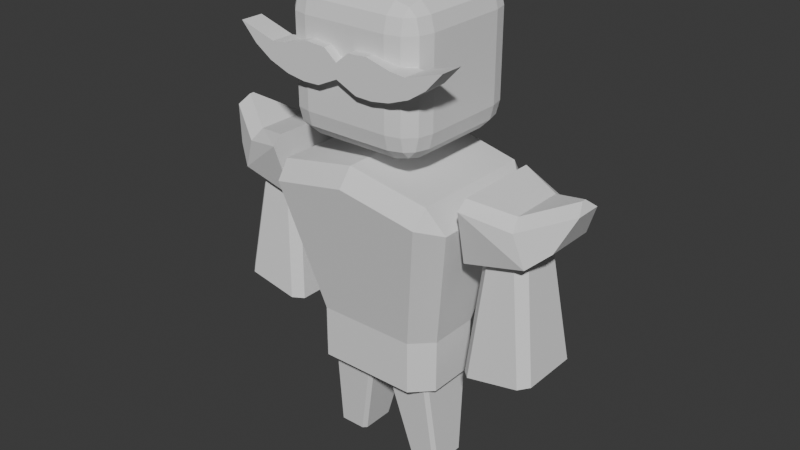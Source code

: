 # Source: Model.blend  (saved by Blender 4.0.36; exported with 4.5.12 LTS)
import bpy
from mathutils import Matrix  # noqa: F401  (used for matrix-valued properties, if any)

bpy.ops.wm.read_factory_settings(use_empty=True)
scene = bpy.context.scene
scene.name = 'Scene'

# ---- collections
col_collection = bpy.data.collections.new('Collection'); scene.collection.children.link(col_collection)

# ---- world
world_world = bpy.data.worlds.new('World'); scene.world = world_world
world_world.use_nodes = True; world_world.node_tree.nodes.clear()
_N = world_world.node_tree.nodes; _L = world_world.node_tree.links
n0 = _N.new('ShaderNodeOutputWorld'); n0.name = 'World Output'; n0.location = (300, 300)
n1 = _N.new('ShaderNodeBackground'); n1.name = 'Background'; n1.location = (10, 300)
n1.inputs[0].default_value = (0.05088, 0.05088, 0.05088, 1.0)
_L.new(n1.outputs[0], n0.inputs[0])
n0.is_active_output = True
world_world.color = (0.05088, 0.05088, 0.05088)
world_world.use_sun_shadow = False
world_world.sun_shadow_jitter_overblur = 0.0

# ---- meshes
me_002 = bpy.data.meshes.new('Куб.002')
me_002.from_pydata([(-1.464e-16, 0.3528, -0.1096), (-1.605e-16, 0.3528, 0.1109), (-9.253e-17, 0.2289, -0.1096), (-1.066e-16, 0.2289, 0.1109), (0.1647, 1.036, 0.09471), (0.1647, 1.036, -0.1026), (0.1647, 0.8385, 0.09471), (0.1647, 0.8385, -0.1026), (0.09891, 1.036, 0.1605), (0.09891, 0.7727, 0.09471), (0.09891, 0.8385, 0.1605), (0.09891, 0.7727, -0.1026), (0.09891, 1.102, 0.09471), (0.09891, 1.036, -0.1684), (0.09891, 1.102, -0.1026), (0.09891, 0.8385, -0.1684), (0.1483, 0.8064, 0.1268), (0.131, 0.8064, 0.1441), (0.131, 0.7891, 0.1268), (0.1483, 1.068, 0.1268), (0.131, 1.085, 0.1268), (0.131, 1.068, 0.1441), (0.131, 0.8064, -0.152), (0.1483, 0.8064, -0.1347), (0.131, 0.7891, -0.1347), (0.131, 1.068, -0.152), (0.131, 1.085, -0.1347), (0.1483, 1.068, -0.1347), (0.09891, 0.781, -0.1359), (0.09891, 0.8052, -0.1601), (0.1564, 1.069, 0.09471), (0.1322, 1.093, 0.09471), (0.1564, 1.069, -0.1026), (0.1322, 1.093, -0.1026), (0.09891, 1.069, -0.1601), (0.09891, 1.093, -0.1359), (0.1564, 0.8052, -0.1026), (0.1322, 0.781, -0.1026), (0.09891, 0.8052, 0.1522), (0.09891, 0.781, 0.128), (0.09891, 1.093, 0.128), (0.09891, 1.069, 0.1522), (0.1564, 0.8052, 0.09471), (0.1322, 0.781, 0.09471), (0.1564, 1.036, -0.1359), (0.1322, 1.036, -0.1601), (0.1322, 0.8385, -0.1601), (0.1564, 0.8385, -0.1359), (0.1322, 1.036, 0.1522), (0.1564, 1.036, 0.128), (0.1564, 0.8385, 0.128), (0.1322, 0.8385, 0.1522), (1.344e-09, 0.8385, -0.1684), (1.344e-09, 1.102, 0.09471), (1.344e-09, 1.036, -0.1684), (1.344e-09, 1.102, -0.1026), (1.344e-09, 0.8385, 0.1605), (1.344e-09, 0.7727, 0.09471), (1.344e-09, 1.036, 0.1605), (1.344e-09, 0.7727, -0.1026), (1.344e-09, 0.781, -0.1359), (1.344e-09, 0.8052, -0.1601), (1.344e-09, 1.093, -0.1359), (1.344e-09, 1.069, -0.1601), (1.344e-09, 0.781, 0.128), (1.344e-09, 0.8052, 0.1522), (1.344e-09, 1.093, 0.128), (1.344e-09, 1.069, 0.1522), (0.2367, 0.5784, 0.08334), (0.2367, 0.5784, -0.09124), (0.3775, 0.6124, 0.08334), (0.3775, 0.6124, -0.09124), (0.04807, 0.9113, 0.1824), (0.02968, 0.9909, 0.1824), (0.04807, 0.9113, 0.1291), (0.02968, 0.9909, 0.1291), (3.228e-09, 0.9334, 0.1291), (3.228e-09, 0.9665, 0.1291), (3.228e-09, 0.9334, 0.1824), (3.228e-09, 0.9665, 0.1824), (0.2152, 0.9609, 0.1824), (0.2522, 1.001, 0.1824), (0.2152, 0.9609, 0.1291), (0.2522, 1.001, 0.1291), (0.4208, 0.6509, -0.0632), (0.4208, 0.6509, 0.0553), (0.07477, 0.9939, 0.1824), (0.07477, 0.9939, 0.1291), (0.08659, 0.9102, 0.1291), (0.08659, 0.9102, 0.1824), (0.1322, 0.9787, 0.1824), (0.1288, 0.9169, 0.1824), (0.1322, 0.9787, 0.1291), (0.1288, 0.9169, 0.1291), (0.1674, 0.9752, 0.1824), (0.1752, 0.9342, 0.1824), (0.1674, 0.9752, 0.1291), (0.1752, 0.9342, 0.1291), (0.3587, 0.6078, -0.003949), (0.2555, 0.583, -0.003949), (0.4208, 0.6509, -0.003949), (0.3436, 0.7076, -0.003949), (0.3775, 0.6124, -0.003949), (0.2479, 0.7299, -0.003949), (0.2367, 0.5784, -0.003949), (0.2329, 0.3103, -0.003949), (0.3972, 0.3428, -0.003949), (-2.287e-16, 0.5488, -0.1549), (0.1458, 0.001586, -0.003949), (0.01785, 0.2289, -0.003949), (0.1351, 0.2289, -0.003949), (-3.235e-16, 0.7447, -0.004582), (-9.955e-17, 0.2289, 0.0006523), (0.1603, 0.2289, 0.0006523), (0.1603, 0.3528, 0.0006523), (0.06851, 0.001586, -0.003949), (0.1603, 0.3528, 0.06631), (0.1156, 0.3528, 0.1109), (0.2236, 0.6493, 0.1254), (0.1858, 0.7071, 0.142), (0.1811, 0.6667, 0.1751), (0.1039, 0.3528, -0.1096), (0.1603, 0.3528, -0.05303), (0.18, 0.6719, -0.1834), (0.1867, 0.7069, -0.1549), (0.2238, 0.6502, -0.1297), (0.1019, 0.2289, -0.1096), (0.1603, 0.2289, -0.05097), (0.1603, 0.2289, 0.06662), (0.116, 0.2289, 0.1109), (-2.958e-16, 0.7084, -0.1918), (-3.134e-16, 0.7447, -0.1637), (-3.333e-16, 0.7447, 0.1497), (-3.174e-16, 0.7034, 0.1826), (0.1268, 0.2289, 0.06996), (0.1351, 0.2289, 0.06164), (0.1351, 0.2289, -0.06954), (0.1268, 0.2289, -0.07786), (0.01785, 0.2289, 0.06164), (0.02632, 0.2289, 0.06996), (-1.04e-16, 0.2289, 0.06996), (-9.455e-17, 0.2289, -0.07786), (0.01785, 0.2289, -0.06954), (0.02632, 0.2289, -0.07786), (0.1458, 0.001586, 0.03487), (0.1375, 0.001586, 0.0432), (0.1375, 0.001586, -0.05109), (0.1458, 0.001586, -0.04277), (0.07698, 0.001586, 0.0432), (0.06851, 0.001586, 0.03487), (0.06851, 0.001586, -0.04277), (0.07698, 0.001586, -0.05109), (0.2464, 0.7094, 0.1219), (0.2479, 0.7299, 0.09764), (0.2479, 0.7299, -0.1055), (0.2464, 0.7094, -0.1298), (0.3517, 0.6848, 0.08963), (0.3436, 0.7076, 0.06123), (0.3436, 0.7076, -0.06913), (0.3517, 0.6848, -0.09753), (0.4436, 0.7486, -0.009074), (0.4551, 0.7278, -0.03546), (0.4436, 0.7486, 0.001175), (0.4551, 0.7278, 0.02756), (0.2555, 0.583, 0.03927), (0.2766, 0.5881, 0.06001), (0.2427, 0.5799, 0.07592), (0.2766, 0.5881, -0.06791), (0.2555, 0.583, -0.04717), (0.2427, 0.5799, -0.08382), (0.3385, 0.603, 0.06001), (0.3587, 0.6078, 0.03927), (0.3715, 0.6109, 0.07592), (0.3587, 0.6078, -0.04716), (0.3385, 0.603, -0.06791), (0.3715, 0.6109, -0.08382), (0.254, 0.3145, 0.08387), (0.2329, 0.3103, 0.06312), (0.2329, 0.3103, -0.07102), (0.254, 0.3145, -0.09177), (0.3972, 0.3428, 0.06312), (0.3769, 0.3388, 0.08387), (0.3769, 0.3388, -0.09177), (0.3972, 0.3428, -0.07102), (0.04318, 0.1152, 0.04826), (0.05165, 0.1152, 0.05658), (0.4552, 0.728, -0.003949), (0.4436, 0.7486, -0.003949), (0.1971, 0.5251, -0.09895), (0.1481, 0.531, -0.1508), (0.2237, 0.6498, -0.003315), (0.1862, 0.707, -0.004078), (0.1322, 0.1152, 0.05658), (0.1405, 0.1152, 0.04826), (0.3827, 0.4422, -0.06207), (0.2414, 0.4126, 0.05418), (0.3779, 0.4753, -0.003949), (0.2625, 0.417, -0.08282), (0.3625, 0.4379, 0.07492), (0.3827, 0.4422, 0.05418), (0.2625, 0.417, 0.07492), (0.2414, 0.4126, -0.06208), (0.3625, 0.4379, -0.08282), (0.3732, 0.5078, 0.04827), (0.353, 0.5033, 0.06902), (0.247, 0.48, 0.04827), (0.247, 0.48, -0.05617), (0.353, 0.5033, -0.07692), (0.2681, 0.4847, -0.07692), (0.3732, 0.5078, -0.05617), (0.2681, 0.4847, 0.06902), (0.2442, 0.4466, -0.003949), (0.1418, 0.08682, -0.05281), (0.1335, 0.08682, 0.05323), (0.04318, 0.1152, -0.003949), (0.1405, 0.1152, -0.003949), (0.05798, 0.08682, -0.06113), (0.1335, 0.08682, -0.06113), (0.04951, 0.08682, -0.05281), (0.1418, 0.08682, 0.04491), (0.05798, 0.08682, 0.05323), (0.04951, 0.08682, 0.04491), (0.04532, 0.1436, -0.06782), (0.1308, 0.1436, 0.05993), (0.1391, 0.1436, -0.0595), (0.03685, 0.1436, 0.0516), (0.03685, 0.1436, -0.0595), (0.1391, 0.1436, 0.0516), (0.1308, 0.1436, -0.06782), (0.04532, 0.1436, 0.05993), (0.3577, 0.4706, -0.07987), (0.2653, 0.4508, -0.07987), (0.378, 0.475, -0.05912), (0.2442, 0.4463, -0.05912), (0.1879, 0.482, -0.08747), (-2.082e-16, 0.4998, -0.1436), (0.1434, 0.486, 0.1381), (0.1879, 0.482, 0.09201), (-2.263e-16, 0.4998, 0.1409), (0.137, 0.4864, -0.1405), (0.1597, 0.5645, 0.1542), (0.2037, 0.5564, -0.1066), (-2.655e-16, 0.5874, 0.1589), (0.2037, 0.5561, 0.1068), (0.156, 0.5662, -0.1589), (0.1971, 0.5251, -0.001649), (-2.455e-16, 0.5887, -0.1641), (-1.33e-16, 0.3218, -0.1096), (-1.195e-16, 0.2909, -0.1096), (-1.06e-16, 0.2599, -0.1096), (-1.47e-16, 0.3218, 0.1109), (-1.335e-16, 0.2909, 0.1109), (-1.2e-16, 0.2599, 0.1109), (0.1603, 0.3218, 0.0006523), (0.1603, 0.2909, 0.0006523), (0.1603, 0.2599, 0.0006523), (0.1603, 0.2599, 0.06654), (0.1603, 0.2909, 0.06646), (0.1603, 0.3218, 0.06639), (0.1157, 0.3218, 0.1109), (0.1158, 0.2909, 0.1109), (0.1159, 0.2599, 0.1109), (0.1603, 0.3218, -0.05252), (0.1603, 0.2909, -0.052), (0.1603, 0.2599, -0.05148), (0.1024, 0.2599, -0.1096), (0.1029, 0.2909, -0.1096), (0.1034, 0.3218, -0.1096), (0.008926, 0.2289, -0.001649), (0.1477, 0.2289, -0.001649), (0.008926, 0.2289, 0.0658), (0.01316, 0.2289, -0.09372), (0.008926, 0.2289, -0.0737), (0.01316, 0.2289, 0.09042), (0.1214, 0.2289, 0.09042), (0.1477, 0.2289, 0.06413), (0.1143, 0.2289, -0.09372), (0.1477, 0.2289, -0.06025), (-0.1647, 1.036, 0.09471), (-0.1647, 1.036, -0.1026), (-0.1647, 0.8385, 0.09471), (-0.1647, 0.8385, -0.1026), (-0.09891, 1.036, 0.1605), (-0.09891, 0.7727, 0.09471), (-0.09891, 0.8385, 0.1605), (-0.09891, 0.7727, -0.1026), (-0.09891, 1.102, 0.09471), (-0.09891, 1.036, -0.1684), (-0.09891, 1.102, -0.1026), (-0.09891, 0.8385, -0.1684), (-0.1483, 0.8064, 0.1268), (-0.131, 0.8064, 0.1441), (-0.131, 0.7891, 0.1268), (-0.1483, 1.068, 0.1268), (-0.131, 1.085, 0.1268), (-0.131, 1.068, 0.1441), (-0.131, 0.8064, -0.152), (-0.1483, 0.8064, -0.1347), (-0.131, 0.7891, -0.1347), (-0.131, 1.068, -0.152), (-0.131, 1.085, -0.1347), (-0.1483, 1.068, -0.1347), (-0.09891, 0.781, -0.1359), (-0.09891, 0.8052, -0.1601), (-0.1564, 1.069, 0.09471), (-0.1322, 1.093, 0.09471), (-0.1564, 1.069, -0.1026), (-0.1322, 1.093, -0.1026), (-0.09891, 1.069, -0.1601), (-0.09891, 1.093, -0.1359), (-0.1564, 0.8052, -0.1026), (-0.1322, 0.781, -0.1026), (-0.09891, 0.8052, 0.1522), (-0.09891, 0.781, 0.128), (-0.09891, 1.093, 0.128), (-0.09891, 1.069, 0.1522), (-0.1564, 0.8052, 0.09471), (-0.1322, 0.781, 0.09471), (-0.1564, 1.036, -0.1359), (-0.1322, 1.036, -0.1601), (-0.1322, 0.8385, -0.1601), (-0.1564, 0.8385, -0.1359), (-0.1322, 1.036, 0.1522), (-0.1564, 1.036, 0.128), (-0.1564, 0.8385, 0.128), (-0.1322, 0.8385, 0.1522), (-0.2367, 0.5784, 0.08334), (-0.2367, 0.5784, -0.09124), (-0.3775, 0.6124, 0.08334), (-0.3775, 0.6124, -0.09124), (-0.04807, 0.9113, 0.1824), (-0.02968, 0.9909, 0.1824), (-0.04807, 0.9113, 0.1291), (-0.02968, 0.9909, 0.1291), (-0.2152, 0.9609, 0.1824), (-0.2522, 1.001, 0.1824), (-0.2152, 0.9609, 0.1291), (-0.2522, 1.001, 0.1291), (-0.4208, 0.6509, -0.0632), (-0.4208, 0.6509, 0.0553), (-0.07477, 0.9939, 0.1824), (-0.07477, 0.9939, 0.1291), (-0.08659, 0.9102, 0.1291), (-0.08659, 0.9102, 0.1824), (-0.1322, 0.9787, 0.1824), (-0.1288, 0.9169, 0.1824), (-0.1322, 0.9787, 0.1291), (-0.1288, 0.9169, 0.1291), (-0.1674, 0.9752, 0.1824), (-0.1752, 0.9342, 0.1824), (-0.1674, 0.9752, 0.1291), (-0.1752, 0.9342, 0.1291), (-0.3587, 0.6078, -0.003949), (-0.2555, 0.583, -0.003949), (-0.4208, 0.6509, -0.003949), (-0.3436, 0.7076, -0.003949), (-0.3775, 0.6124, -0.003949), (-0.2479, 0.7299, -0.003949), (-0.2367, 0.5784, -0.003949), (-0.2329, 0.3103, -0.003949), (-0.3972, 0.3428, -0.003949), (-0.1458, 0.001586, -0.003949), (-0.01785, 0.2289, -0.003949), (-0.1351, 0.2289, -0.003949), (-0.1603, 0.2289, 0.0006523), (-0.1603, 0.3528, 0.0006523), (-0.06851, 0.001586, -0.003949), (-0.1603, 0.3528, 0.06631), (-0.1156, 0.3528, 0.1109), (-0.2236, 0.6493, 0.1254), (-0.1858, 0.7071, 0.142), (-0.1811, 0.6667, 0.1751), (-0.1039, 0.3528, -0.1096), (-0.1603, 0.3528, -0.05303), (-0.18, 0.6719, -0.1834), (-0.1867, 0.7069, -0.1549), (-0.2238, 0.6502, -0.1297), (-0.1019, 0.2289, -0.1096), (-0.1603, 0.2289, -0.05097), (-0.1603, 0.2289, 0.06662), (-0.116, 0.2289, 0.1109), (-0.1268, 0.2289, 0.06996), (-0.1351, 0.2289, 0.06164), (-0.1351, 0.2289, -0.06954), (-0.1268, 0.2289, -0.07786), (-0.01785, 0.2289, 0.06164), (-0.02632, 0.2289, 0.06996), (-0.01785, 0.2289, -0.06954), (-0.02632, 0.2289, -0.07786), (-0.1458, 0.001586, 0.03487), (-0.1375, 0.001586, 0.0432), (-0.1375, 0.001586, -0.05109), (-0.1458, 0.001586, -0.04277), (-0.07698, 0.001586, 0.0432), (-0.06851, 0.001586, 0.03487), (-0.06851, 0.001586, -0.04277), (-0.07698, 0.001586, -0.05109), (-0.2464, 0.7094, 0.1219), (-0.2479, 0.7299, 0.09764), (-0.2479, 0.7299, -0.1055), (-0.2464, 0.7094, -0.1298), (-0.3517, 0.6848, 0.08963), (-0.3436, 0.7076, 0.06123), (-0.3436, 0.7076, -0.06913), (-0.3517, 0.6848, -0.09753), (-0.4436, 0.7486, -0.009074), (-0.4551, 0.7278, -0.03546), (-0.4436, 0.7486, 0.001175), (-0.4551, 0.7278, 0.02756), (-0.2555, 0.583, 0.03927), (-0.2766, 0.5881, 0.06001), (-0.2427, 0.5799, 0.07592), (-0.2766, 0.5881, -0.06791), (-0.2555, 0.583, -0.04717), (-0.2427, 0.5799, -0.08382), (-0.3385, 0.603, 0.06001), (-0.3587, 0.6078, 0.03927), (-0.3715, 0.6109, 0.07592), (-0.3587, 0.6078, -0.04716), (-0.3385, 0.603, -0.06791), (-0.3715, 0.6109, -0.08382), (-0.254, 0.3145, 0.08387), (-0.2329, 0.3103, 0.06312), (-0.2329, 0.3103, -0.07102), (-0.254, 0.3145, -0.09177), (-0.3972, 0.3428, 0.06312), (-0.3769, 0.3388, 0.08387), (-0.3769, 0.3388, -0.09177), (-0.3972, 0.3428, -0.07102), (-0.04318, 0.1152, 0.04826), (-0.05165, 0.1152, 0.05658), (-0.4552, 0.728, -0.003949), (-0.4436, 0.7486, -0.003949), (-0.1971, 0.5251, -0.09895), (-0.1481, 0.531, -0.1508), (-0.2237, 0.6498, -0.003315), (-0.1862, 0.707, -0.004078), (-0.1322, 0.1152, 0.05658), (-0.1405, 0.1152, 0.04826), (-0.3827, 0.4422, -0.06207), (-0.2414, 0.4126, 0.05418), (-0.3779, 0.4753, -0.003949), (-0.2625, 0.417, -0.08282), (-0.3625, 0.4379, 0.07492), (-0.3827, 0.4422, 0.05418), (-0.2625, 0.417, 0.07492), (-0.2414, 0.4126, -0.06208), (-0.3625, 0.4379, -0.08282), (-0.3732, 0.5078, 0.04827), (-0.353, 0.5033, 0.06902), (-0.247, 0.48, 0.04827), (-0.247, 0.48, -0.05617), (-0.353, 0.5033, -0.07692), (-0.2681, 0.4847, -0.07692), (-0.3732, 0.5078, -0.05617), (-0.2681, 0.4847, 0.06902), (-0.2442, 0.4466, -0.003949), (-0.1418, 0.08682, -0.05281), (-0.1335, 0.08682, 0.05323), (-0.04318, 0.1152, -0.003949), (-0.1405, 0.1152, -0.003949), (-0.05798, 0.08682, -0.06113), (-0.1335, 0.08682, -0.06113), (-0.04951, 0.08682, -0.05281), (-0.1418, 0.08682, 0.04491), (-0.05798, 0.08682, 0.05323), (-0.04951, 0.08682, 0.04491), (-0.04532, 0.1436, -0.06782), (-0.1308, 0.1436, 0.05993), (-0.1391, 0.1436, -0.0595), (-0.03685, 0.1436, 0.0516), (-0.03685, 0.1436, -0.0595), (-0.1391, 0.1436, 0.0516), (-0.1308, 0.1436, -0.06782), (-0.04532, 0.1436, 0.05993), (-0.3577, 0.4706, -0.07987), (-0.2653, 0.4508, -0.07987), (-0.378, 0.475, -0.05912), (-0.2442, 0.4463, -0.05912), (-0.1879, 0.482, -0.08747), (-0.1434, 0.486, 0.1381), (-0.1879, 0.482, 0.09201), (-0.137, 0.4864, -0.1405), (-0.1597, 0.5645, 0.1542), (-0.2037, 0.5564, -0.1066), (-0.2037, 0.5561, 0.1068), (-0.156, 0.5662, -0.1589), (-0.1971, 0.5251, -0.001649), (-0.1603, 0.3218, 0.0006523), (-0.1603, 0.2909, 0.0006523), (-0.1603, 0.2599, 0.0006523), (-0.1603, 0.2599, 0.06654), (-0.1603, 0.2909, 0.06646), (-0.1603, 0.3218, 0.06639), (-0.1157, 0.3218, 0.1109), (-0.1158, 0.2909, 0.1109), (-0.1159, 0.2599, 0.1109), (-0.1603, 0.3218, -0.05252), (-0.1603, 0.2909, -0.052), (-0.1603, 0.2599, -0.05148), (-0.1024, 0.2599, -0.1096), (-0.1029, 0.2909, -0.1096), (-0.1034, 0.3218, -0.1096), (-0.008926, 0.2289, -0.001649), (-0.1477, 0.2289, -0.001649), (-0.008926, 0.2289, 0.0658), (-0.01316, 0.2289, -0.09372), (-0.008926, 0.2289, -0.0737), (-0.01316, 0.2289, 0.09042), (-0.1214, 0.2289, 0.09042), (-0.1477, 0.2289, 0.06413), (-0.1143, 0.2289, -0.09372), (-0.1477, 0.2289, -0.06025)], [], [(246, 130, 123, 244), (255, 256, 128, 113), (191, 111, 132, 119), (217, 216, 222, 228), (269, 275, 135, 110), (146, 151, 216, 217), (212, 215, 108, 147), (150, 151, 146, 147, 108, 115), (68, 152, 153, 103, 104), (51, 48, 8, 10), (65, 38, 10, 56), (5, 4, 6, 7), (32, 30, 4, 5), (54, 13, 15, 52), (63, 34, 13, 54), (45, 46, 15, 13), (42, 6, 50, 16), (37, 43, 9, 11), (34, 25, 45, 13), (55, 53, 12, 14), (31, 12, 40, 20), (47, 44, 5, 7), (21, 41, 8, 48), (31, 33, 14, 12), (24, 37, 11, 28), (9, 43, 18, 39), (42, 36, 7, 6), (23, 47, 7, 36), (51, 17, 16, 50), (33, 26, 35, 14), (38, 17, 51, 10), (27, 32, 5, 44), (21, 48, 49, 19), (4, 30, 19, 49), (47, 23, 22, 46), (39, 18, 17, 38), (20, 40, 41, 21), (18, 43, 42, 16), (16, 17, 18), (31, 20, 19, 30), (46, 22, 29, 15), (27, 44, 45, 25), (19, 20, 21), (60, 28, 11, 59), (37, 24, 23, 36), (26, 33, 32, 27), (24, 28, 29, 22), (22, 23, 24), (35, 26, 25, 34), (25, 26, 27), (33, 31, 30, 32), (62, 35, 34, 63), (43, 37, 36, 42), (64, 39, 38, 65), (53, 66, 40, 12), (44, 47, 46, 45), (4, 49, 50, 6), (48, 51, 50, 49), (40, 66, 67, 41), (28, 60, 61, 29), (29, 61, 52, 15), (35, 62, 55, 14), (11, 9, 57, 59), (41, 67, 58, 8), (8, 58, 56, 10), (9, 39, 64, 57), (69, 155, 159, 71), (101, 157, 162, 187), (71, 159, 161, 84), (101, 103, 153, 157), (158, 154, 103, 101), (76, 77, 75, 74), (96, 94, 81, 83), (76, 74, 72, 78), (75, 77, 79, 73), (72, 73, 79, 78), (82, 83, 81, 80), (97, 96, 83, 82), (94, 95, 80, 81), (95, 97, 82, 80), (196, 203, 199), (102, 71, 84, 100), (156, 70, 85, 163), (158, 101, 187, 160), (235, 107, 189, 239), (104, 69, 169, 168, 99), (231, 197, 201, 233), (196, 199, 180, 106), (68, 104, 99, 164, 166), (176, 200, 195, 177), (202, 182, 179, 197), (72, 74, 88, 89), (73, 72, 89, 86), (74, 75, 87, 88), (75, 73, 86, 87), (89, 88, 93, 91), (86, 89, 91, 90), (88, 87, 92, 93), (87, 86, 90, 92), (91, 93, 97, 95), (90, 91, 95, 94), (93, 92, 96, 97), (92, 90, 94, 96), (178, 179, 182, 183, 106, 105), (197, 179, 178, 201), (241, 245, 188), (213, 220, 148, 145), (99, 168, 206, 211), (196, 209, 173, 98), (84, 161, 186, 100), (70, 102, 100, 85), (100, 186, 163, 85), (104, 103, 154, 155, 69), (70, 156, 152, 68), (268, 272, 142, 109), (142, 226, 214, 109), (115, 108, 144, 145, 148, 149), (273, 270, 138, 139), (215, 227, 193), (221, 214, 115, 149), (150, 218, 216, 151), (225, 214, 184), (249, 265, 126, 2), (271, 276, 137, 143), (264, 255, 113, 127), (261, 252, 3, 129), (125, 190, 245, 241), (124, 131, 111, 191), (105, 106, 180, 181, 176, 177), (102, 70, 172, 171, 98), (207, 174, 173, 209), (71, 102, 98, 173, 175), (69, 71, 175, 174, 167, 169), (198, 200, 176, 181), (70, 68, 166, 165, 170, 172), (223, 229, 185, 192), (204, 198, 199, 203), (165, 210, 204, 170), (203, 196, 98, 171), (211, 205, 164, 99), (118, 119, 120), (123, 124, 125), (275, 128, 129, 274), (270, 140, 112, 268), (164, 165, 166), (167, 168, 169), (170, 171, 172), (173, 174, 175), (200, 198, 204, 210), (230, 231, 208, 207), (131, 124, 123, 130), (191, 119, 118, 190), (258, 116, 117, 259), (264, 127, 126, 265), (119, 132, 133, 120), (154, 158, 159, 155), (157, 153, 152, 156), (187, 162, 163, 186), (162, 157, 156, 163), (161, 159, 158, 160), (240, 242, 238, 236), (201, 211, 233), (124, 191, 190, 125), (134, 139, 229, 223), (160, 187, 186, 161), (182, 202, 194, 183), (236, 117, 116, 237), (209, 196, 232), (205, 211, 195), (211, 201, 178, 105), (223, 192, 193, 227), (122, 234, 245, 114), (234, 188, 245), (148, 220, 221, 149), (134, 223, 227, 135), (220, 185, 184, 221), (195, 211, 105, 177), (210, 165, 164, 205), (198, 181, 180, 199), (167, 174, 207, 208), (230, 207, 209, 232), (194, 196, 106, 183), (167, 208, 206, 168), (170, 204, 203, 171), (245, 243, 237), (215, 219, 144, 108), (212, 147, 146, 217), (215, 193, 219), (213, 145, 144, 219), (192, 185, 220, 213), (218, 214, 226), (184, 214, 221), (192, 213, 219, 193), (229, 139, 138, 225), (215, 212, 224), (224, 212, 217, 228), (185, 229, 225, 184), (136, 110, 215, 224), (136, 224, 228, 137), (226, 142, 143, 222), (138, 109, 214, 225), (110, 135, 227, 215), (228, 222, 143, 137), (218, 226, 222, 216), (214, 218, 150, 115), (202, 230, 232, 194), (202, 197, 231, 230), (208, 231, 233, 206), (200, 210, 205, 195), (232, 196, 194), (233, 211, 206), (241, 188, 189, 244), (114, 245, 237, 116), (117, 236, 238, 1), (188, 234, 239, 189), (234, 122, 121, 239), (125, 241, 244, 123), (107, 246, 244, 189), (120, 240, 243, 118), (245, 190, 118, 243), (240, 120, 133, 242), (0, 235, 239, 121), (240, 236, 237, 243), (274, 129, 3, 273), (272, 141, 2, 271), (276, 277, 136, 137), (277, 127, 113, 269), (122, 262, 267, 121), (262, 263, 266, 267), (263, 264, 265, 266), (128, 256, 261, 129), (256, 257, 260, 261), (257, 258, 259, 260), (117, 1, 250, 259), (259, 250, 251, 260), (260, 251, 252, 261), (122, 114, 253, 262), (262, 253, 254, 263), (263, 254, 255, 264), (0, 121, 267, 247), (247, 267, 266, 248), (248, 266, 265, 249), (114, 116, 258, 253), (253, 258, 257, 254), (254, 257, 256, 255), (136, 277, 269, 110), (126, 127, 277, 276), (142, 272, 271, 143), (134, 274, 273, 139), (138, 270, 268, 109), (135, 275, 274, 134), (2, 126, 276, 271), (3, 140, 270, 273), (112, 141, 272, 268), (113, 128, 275, 269), (246, 486, 374, 130), (490, 364, 379, 491), (436, 370, 132, 111), (462, 473, 467, 461), (504, 363, 382, 510), (391, 462, 461, 396), (457, 392, 361, 460), (395, 366, 361, 392, 391, 396), (326, 358, 357, 398, 397), (325, 284, 282, 322), (65, 56, 284, 312), (279, 281, 280, 278), (306, 279, 278, 304), (54, 52, 289, 287), (63, 54, 287, 308), (319, 287, 289, 320), (316, 290, 324, 280), (311, 285, 283, 317), (308, 287, 319, 299), (55, 288, 286, 53), (305, 294, 314, 286), (321, 281, 279, 318), (295, 322, 282, 315), (305, 286, 288, 307), (298, 302, 285, 311), (283, 313, 292, 317), (316, 280, 281, 310), (297, 310, 281, 321), (325, 324, 290, 291), (307, 288, 309, 300), (312, 284, 325, 291), (301, 318, 279, 306), (295, 293, 323, 322), (278, 323, 293, 304), (321, 320, 296, 297), (313, 312, 291, 292), (294, 295, 315, 314), (292, 290, 316, 317), (290, 292, 291), (305, 304, 293, 294), (320, 289, 303, 296), (301, 299, 319, 318), (293, 295, 294), (60, 59, 285, 302), (311, 310, 297, 298), (300, 301, 306, 307), (298, 296, 303, 302), (296, 298, 297), (309, 308, 299, 300), (299, 301, 300), (307, 306, 304, 305), (62, 63, 308, 309), (317, 316, 310, 311), (64, 65, 312, 313), (53, 286, 314, 66), (318, 319, 320, 321), (278, 280, 324, 323), (322, 323, 324, 325), (314, 315, 67, 66), (302, 303, 61, 60), (303, 289, 52, 61), (309, 288, 55, 62), (285, 59, 57, 283), (315, 282, 58, 67), (282, 284, 56, 58), (283, 57, 64, 313), (327, 329, 404, 400), (355, 432, 407, 402), (329, 338, 406, 404), (355, 402, 398, 357), (403, 355, 357, 399), (76, 332, 333, 77), (350, 337, 335, 348), (76, 78, 330, 332), (333, 331, 79, 77), (330, 78, 79, 331), (336, 334, 335, 337), (351, 336, 337, 350), (348, 335, 334, 349), (349, 334, 336, 351), (441, 444, 448), (356, 354, 338, 329), (401, 408, 339, 328), (403, 405, 432, 355), (235, 482, 434, 107), (358, 353, 413, 414, 327), (476, 478, 446, 442), (441, 360, 425, 444), (326, 411, 409, 353, 358), (421, 422, 440, 445), (447, 442, 424, 427), (330, 343, 342, 332), (331, 340, 343, 330), (332, 342, 341, 333), (333, 341, 340, 331), (343, 345, 347, 342), (340, 344, 345, 343), (342, 347, 346, 341), (341, 346, 344, 340), (345, 349, 351, 347), (344, 348, 349, 345), (347, 351, 350, 346), (346, 350, 348, 344), (423, 359, 360, 428, 427, 424), (442, 446, 423, 424), (484, 433, 487), (458, 390, 393, 465), (353, 456, 451, 413), (441, 352, 418, 454), (338, 354, 431, 406), (328, 339, 354, 356), (354, 339, 408, 431), (358, 327, 400, 399, 357), (328, 326, 397, 401), (503, 362, 387, 507), (387, 362, 459, 471), (366, 394, 393, 390, 389, 361), (508, 386, 385, 505), (460, 438, 472), (466, 394, 366, 459), (395, 396, 461, 463), (470, 429, 459), (249, 2, 377, 500), (506, 388, 384, 511), (499, 378, 364, 490), (496, 380, 3, 252), (376, 484, 487, 435), (375, 436, 111, 131), (359, 422, 421, 426, 425, 360), (356, 352, 416, 417, 328), (452, 454, 418, 419), (329, 420, 418, 352, 356), (327, 414, 412, 419, 420, 329), (443, 426, 421, 445), (328, 417, 415, 410, 411, 326), (468, 437, 430, 474), (449, 448, 444, 443), (410, 415, 449, 455), (448, 416, 352, 441), (456, 353, 409, 450), (369, 371, 370), (374, 376, 375), (510, 509, 380, 379), (505, 503, 112, 140), (409, 411, 410), (412, 414, 413), (415, 417, 416), (418, 420, 419), (445, 455, 449, 443), (475, 452, 453, 476), (131, 130, 374, 375), (436, 435, 369, 370), (493, 494, 368, 367), (499, 500, 377, 378), (370, 371, 133, 132), (399, 400, 404, 403), (402, 401, 397, 398), (432, 431, 408, 407), (407, 408, 401, 402), (406, 405, 403, 404), (483, 480, 238, 242), (446, 478, 456), (375, 376, 435, 436), (381, 468, 474, 386), (405, 406, 431, 432), (427, 428, 439, 447), (480, 481, 367, 368), (454, 477, 441), (450, 440, 456), (456, 359, 423, 446), (468, 472, 438, 437), (373, 365, 487, 479), (479, 487, 433), (393, 394, 466, 465), (381, 382, 472, 468), (465, 466, 429, 430), (440, 422, 359, 456), (455, 450, 409, 410), (443, 444, 425, 426), (412, 453, 452, 419), (475, 477, 454, 452), (439, 428, 360, 441), (412, 413, 451, 453), (415, 416, 448, 449), (487, 481, 485), (460, 361, 389, 464), (457, 462, 391, 392), (460, 464, 438), (458, 464, 389, 390), (437, 458, 465, 430), (463, 471, 459), (429, 466, 459), (437, 438, 464, 458), (474, 470, 385, 386), (460, 469, 457), (469, 473, 462, 457), (430, 429, 470, 474), (383, 469, 460, 363), (383, 384, 473, 469), (471, 467, 388, 387), (385, 470, 459, 362), (363, 460, 472, 382), (473, 384, 388, 467), (463, 461, 467, 471), (459, 366, 395, 463), (447, 439, 477, 475), (447, 475, 476, 442), (453, 451, 478, 476), (445, 440, 450, 455), (477, 439, 441), (478, 451, 456), (484, 486, 434, 433), (365, 367, 481, 487), (368, 1, 238, 480), (433, 434, 482, 479), (479, 482, 372, 373), (376, 374, 486, 484), (107, 434, 486, 246), (371, 369, 485, 483), (487, 485, 369, 435), (483, 242, 133, 371), (0, 372, 482, 235), (483, 485, 481, 480), (509, 508, 3, 380), (507, 506, 2, 141), (511, 384, 383, 512), (512, 504, 364, 378), (373, 372, 502, 497), (497, 502, 501, 498), (498, 501, 500, 499), (379, 380, 496, 491), (491, 496, 495, 492), (492, 495, 494, 493), (368, 494, 250, 1), (494, 495, 251, 250), (495, 496, 252, 251), (373, 497, 488, 365), (497, 498, 489, 488), (498, 499, 490, 489), (0, 247, 502, 372), (247, 248, 501, 502), (248, 249, 500, 501), (365, 488, 493, 367), (488, 489, 492, 493), (489, 490, 491, 492), (383, 363, 504, 512), (377, 511, 512, 378), (387, 388, 506, 507), (381, 386, 508, 509), (385, 362, 503, 505), (382, 381, 509, 510), (2, 506, 511, 377), (3, 508, 505, 140), (112, 503, 507, 141), (364, 504, 510, 379)])
_uv = me_002.uv_layers.new(name='UVКарта')
_uv.uv.foreach_set('vector', [0.5255, 0.375, 0.6018, 0.375, 0.6003, 0.4741, 0.5251, 0.4702, 0.375, 0.625, 0.375, 0.6997, 0.375, 0.6998, 0.375, 0.625, 0.6505, 0.625, 0.75, 0.625, 0.75, 0.7236, 0.6507, 0.7225, 0.375, 0.4887, 0.375, 0.3866, 0.375, 0.3854, 0.375, 0.4898, 0.375, 0.625, 0.375, 0.7179, 0.375, 0.7359, 0.375, 0.625, 0.375, 0.4866, 0.375, 0.3887, 0.375, 0.3866, 0.375, 0.4887, 0.375, 0.5184, 0.375, 0.625, 0.375, 0.625, 0.375, 0.5221, 0.25, 0.5221, 0.2637, 0.5, 0.3616, 0.5, 0.375, 0.5221, 0.375, 0.625, 0.25, 0.625, 0.375, 0.0, 0.5912, 0.0, 0.625, 0.02875, 0.625, 0.125, 0.375, 0.125, 0.425, 0.7747, 0.575, 0.7747, 0.575, 0.8, 0.425, 0.8, 0.375, 0.875, 0.375, 0.8, 0.425, 0.8, 0.425, 0.875, 0.575, 0.55, 0.575, 0.7, 0.425, 0.7, 0.425, 0.55, 0.6003, 0.55, 0.6003, 0.7, 0.575, 0.7, 0.575, 0.55, 0.575, 0.375, 0.575, 0.45, 0.425, 0.45, 0.425, 0.375, 0.6003, 0.375, 0.6003, 0.45, 0.575, 0.45, 0.575, 0.375, 0.575, 0.4753, 0.425, 0.4753, 0.425, 0.45, 0.575, 0.45, 0.3997, 0.7, 0.425, 0.7, 0.425, 0.7253, 0.4006, 0.7244, 0.3503, 0.55, 0.3503, 0.7, 0.325, 0.7, 0.325, 0.55, 0.6003, 0.45, 0.5994, 0.4744, 0.575, 0.4753, 0.575, 0.45, 0.75, 0.55, 0.75, 0.7, 0.675, 0.7, 0.675, 0.55, 0.6497, 0.7, 0.675, 0.7, 0.675, 0.75, 0.6506, 0.75, 0.425, 0.5247, 0.575, 0.5247, 0.575, 0.55, 0.425, 0.55, 0.5994, 0.7756, 0.6003, 0.8, 0.575, 0.8, 0.575, 0.7747, 0.6497, 0.7, 0.6497, 0.55, 0.675, 0.55, 0.675, 0.7, 0.3494, 0.5256, 0.3503, 0.55, 0.325, 0.55, 0.325, 0.5247, 0.325, 0.7, 0.3503, 0.7, 0.3494, 0.7244, 0.325, 0.7253, 0.3997, 0.7, 0.3997, 0.55, 0.425, 0.55, 0.425, 0.7, 0.4006, 0.5256, 0.425, 0.5247, 0.425, 0.55, 0.3997, 0.55, 0.425, 0.7747, 0.375, 0.7756, 0.4006, 0.7244, 0.425, 0.7253, 0.6497, 0.55, 0.6506, 0.5, 0.675, 0.5, 0.675, 0.55, 0.375, 0.8, 0.375, 0.7756, 0.425, 0.7747, 0.425, 0.8, 0.5994, 0.5256, 0.6003, 0.55, 0.575, 0.55, 0.575, 0.5247, 0.5994, 0.7756, 0.575, 0.7747, 0.575, 0.7253, 0.5994, 0.7244, 0.575, 0.7, 0.6003, 0.7, 0.5994, 0.7244, 0.575, 0.7253, 0.425, 0.5247, 0.4006, 0.5256, 0.375, 0.4744, 0.425, 0.4753, 0.325, 0.7253, 0.3494, 0.7244, 0.3494, 0.75, 0.325, 0.75, 0.625, 0.7756, 0.625, 0.8, 0.6003, 0.8, 0.5994, 0.7756, 0.3494, 0.7244, 0.3503, 0.7, 0.3997, 0.7, 0.4006, 0.7244, 0.3626, 0.7244, 0.3494, 0.75, 0.3494, 0.7244, 0.6497, 0.7, 0.6506, 0.75, 0.5994, 0.7244, 0.6003, 0.7, 0.425, 0.4753, 0.375, 0.4744, 0.375, 0.45, 0.425, 0.45, 0.5994, 0.5256, 0.575, 0.5247, 0.575, 0.4753, 0.5994, 0.4744, 0.5994, 0.7624, 0.625, 0.7756, 0.5994, 0.7756, 0.25, 0.5247, 0.325, 0.5247, 0.325, 0.55, 0.25, 0.55, 0.3503, 0.55, 0.3494, 0.5256, 0.4006, 0.5256, 0.3997, 0.55, 0.6506, 0.5, 0.6497, 0.55, 0.6003, 0.55, 0.5994, 0.5256, 0.3494, 0.5256, 0.325, 0.5247, 0.325, 0.5, 0.3494, 0.5, 0.3494, 0.5, 0.3626, 0.5256, 0.3494, 0.5256, 0.625, 0.45, 0.625, 0.4744, 0.5994, 0.4744, 0.6003, 0.45, 0.5994, 0.4744, 0.625, 0.4744, 0.5994, 0.4876, 0.6497, 0.55, 0.6497, 0.7, 0.6003, 0.7, 0.6003, 0.55, 0.625, 0.375, 0.625, 0.45, 0.6003, 0.45, 0.6003, 0.375, 0.3503, 0.7, 0.3503, 0.55, 0.3997, 0.55, 0.3997, 0.7, 0.25, 0.7253, 0.325, 0.7253, 0.325, 0.75, 0.25, 0.75, 0.75, 0.7, 0.75, 0.75, 0.675, 0.75, 0.675, 0.7, 0.575, 0.5247, 0.425, 0.5247, 0.425, 0.4753, 0.575, 0.4753, 0.575, 0.7, 0.575, 0.7253, 0.425, 0.7253, 0.425, 0.7, 0.575, 0.7747, 0.425, 0.7747, 0.425, 0.7253, 0.575, 0.7253, 0.625, 0.8, 0.625, 0.875, 0.6003, 0.875, 0.6003, 0.8, 0.325, 0.5247, 0.25, 0.5247, 0.25, 0.5, 0.325, 0.5, 0.375, 0.45, 0.375, 0.375, 0.425, 0.375, 0.425, 0.45, 0.675, 0.5, 0.75, 0.5, 0.75, 0.55, 0.675, 0.55, 0.325, 0.55, 0.325, 0.7, 0.25, 0.7, 0.25, 0.55, 0.6003, 0.8, 0.6003, 0.875, 0.575, 0.875, 0.575, 0.8, 0.575, 0.8, 0.575, 0.875, 0.425, 0.875, 0.425, 0.8, 0.325, 0.7, 0.325, 0.7253, 0.25, 0.7253, 0.25, 0.7, 0.375, 0.25, 0.5912, 0.25, 0.5651, 0.5, 0.375, 0.5, 0.625, 0.625, 0.625, 0.7103, 0.625, 0.6437, 0.625, 0.625, 0.375, 0.5, 0.5651, 0.5, 0.5528, 0.5, 0.375, 0.5, 0.625, 0.625, 0.875, 0.625, 0.875, 0.7213, 0.625, 0.7103, 0.625, 0.5397, 0.875, 0.5287, 0.875, 0.625, 0.625, 0.625, 0.375, 0.375, 0.625, 0.375, 0.625, 0.5, 0.375, 0.5, 0.625, 0.5, 0.625, 0.75, 0.625, 0.75, 0.625, 0.5, 0.25, 0.5, 0.375, 0.5, 0.375, 0.75, 0.25, 0.75, 0.625, 0.5, 0.75, 0.5, 0.75, 0.75, 0.625, 0.75, 0.375, 0.75, 0.625, 0.75, 0.625, 0.875, 0.375, 0.875, 0.375, 0.5, 0.625, 0.5, 0.625, 0.75, 0.375, 0.75, 0.375, 0.5, 0.625, 0.5, 0.625, 0.5, 0.375, 0.5, 0.625, 0.75, 0.375, 0.75, 0.375, 0.75, 0.625, 0.75, 0.375, 0.75, 0.375, 0.5, 0.375, 0.5, 0.375, 0.75, 0.375, 0.625, 0.375, 0.7143, 0.375, 0.717, 0.375, 0.625, 0.375, 0.5, 0.375, 0.5, 0.375, 0.625, 0.5651, 0.75, 0.375, 0.75, 0.375, 0.75, 0.5528, 0.75, 0.625, 0.5397, 0.625, 0.625, 0.625, 0.625, 0.625, 0.6063, 0.4687, 0.375, 0.5, 0.375, 0.5, 0.4689, 0.4688, 0.4657, 0.375, 0.125, 0.375, 0.25, 0.375, 0.25, 0.375, 0.2095, 0.375, 0.125, 0.375, 0.29, 0.375, 0.2876, 0.375, 0.217, 0.375, 0.2156, 0.375, 0.625, 0.375, 0.717, 0.375, 0.7205, 0.375, 0.625, 0.375, 0.0, 0.375, 0.125, 0.375, 0.125, 0.375, 0.04054, 0.375, 0.0, 0.375, 0.9679, 0.375, 0.242, 0.375, 0.2756, 0.375, 1.0, 0.375, 0.4639, 0.375, 0.4691, 0.375, 0.2821, 0.375, 0.2876, 0.375, 0.75, 0.375, 0.5, 0.375, 0.5, 0.375, 0.75, 0.625, 0.75, 0.375, 0.75, 0.375, 0.75, 0.625, 0.75, 0.375, 0.5, 0.625, 0.5, 0.625, 0.5, 0.375, 0.5, 0.625, 0.5, 0.625, 0.75, 0.625, 0.75, 0.625, 0.5, 0.375, 0.75, 0.375, 0.5, 0.375, 0.5, 0.375, 0.75, 0.625, 0.75, 0.375, 0.75, 0.375, 0.75, 0.625, 0.75, 0.375, 0.5, 0.625, 0.5, 0.625, 0.5, 0.375, 0.5, 0.625, 0.5, 0.625, 0.75, 0.625, 0.75, 0.625, 0.5, 0.375, 0.75, 0.375, 0.5, 0.375, 0.5, 0.375, 0.75, 0.625, 0.75, 0.375, 0.75, 0.375, 0.75, 0.625, 0.75, 0.375, 0.5, 0.625, 0.5, 0.625, 0.5, 0.375, 0.5, 0.625, 0.5, 0.625, 0.75, 0.625, 0.75, 0.625, 0.5, 0.375, 0.3386, 0.375, 0.2821, 0.375, 0.4691, 0.375, 0.5295, 0.375, 0.625, 0.375, 0.625, 0.375, 0.2876, 0.375, 0.2821, 0.375, 0.2205, 0.375, 0.217, 0.5227, 0.5407, 0.5, 0.625, 0.5, 0.5427, 0.375, 0.7613, 0.375, 0.8634, 0.375, 0.8613, 0.375, 0.7634, 0.375, 0.125, 0.375, 0.2095, 0.375, 0.2143, 0.375, 0.125, 0.375, 0.625, 0.375, 0.5357, 0.375, 0.5405, 0.375, 0.625, 0.375, 0.5, 0.5528, 0.5, 0.5533, 0.625, 0.375, 0.625, 0.375, 0.75, 0.375, 0.625, 0.375, 0.625, 0.375, 0.75, 0.375, 0.625, 0.5533, 0.625, 0.5528, 0.75, 0.375, 0.75, 0.375, 0.125, 0.625, 0.125, 0.625, 0.2213, 0.5912, 0.25, 0.375, 0.25, 0.375, 0.75, 0.5651, 0.75, 0.5912, 1.0, 0.375, 1.0, 0.25, 0.625, 0.25, 0.5297, 0.25, 0.5141, 0.25, 0.625, 0.25, 0.5141, 0.25, 0.5164, 0.25, 0.625, 0.25, 0.625, 0.25, 0.625, 0.375, 0.625, 0.375, 0.7279, 0.3616, 0.75, 0.2637, 0.75, 0.25, 0.7279, 0.25, 0.75, 0.25, 0.715, 0.25, 0.7359, 0.25, 0.75, 0.375, 0.625, 0.375, 0.7336, 0.375, 0.7328, 0.25, 0.7316, 0.25, 0.625, 0.25, 0.625, 0.25, 0.7279, 0.375, 0.375, 0.2812, 0.4816, 0.2812, 0.4722, 0.375, 0.3887, 0.25, 0.7336, 0.25, 0.625, 0.25, 0.7328, 0.375, 0.375, 0.375, 0.4548, 0.375, 0.4544, 0.375, 0.375, 0.375, 0.3795, 0.375, 0.4728, 0.375, 0.4912, 0.375, 0.384, 0.375, 0.5659, 0.375, 0.625, 0.375, 0.625, 0.375, 0.5665, 0.375, 0.7846, 0.375, 0.875, 0.375, 0.875, 0.375, 0.7846, 0.5908, 0.5348, 0.5905, 0.625, 0.5, 0.625, 0.5227, 0.5407, 0.6502, 0.5243, 0.75, 0.5233, 0.75, 0.625, 0.6505, 0.625, 0.375, 0.625, 0.375, 0.625, 0.375, 0.7205, 0.375, 0.7809, 0.375, 0.9679, 0.375, 0.9114, 0.375, 0.625, 0.375, 0.75, 0.375, 0.75, 0.375, 0.7095, 0.375, 0.625, 0.375, 0.4594, 0.375, 0.4511, 0.375, 0.5405, 0.375, 0.5357, 0.375, 0.5, 0.375, 0.625, 0.375, 0.625, 0.375, 0.5405, 0.375, 0.5, 0.375, 0.25, 0.375, 0.5, 0.375, 0.5, 0.375, 0.4511, 0.375, 0.3012, 0.375, 0.25, 0.375, 0.7861, 0.375, 0.9624, 0.375, 0.9679, 0.375, 0.7809, 0.375, 0.75, 0.375, 1.0, 0.375, 1.0, 0.375, 0.9488, 0.375, 0.7989, 0.375, 0.75, 0.375, 0.7602, 0.375, 0.8646, 0.375, 0.8641, 0.375, 0.7606, 0.375, 0.7906, 0.375, 0.7861, 0.375, 0.717, 0.375, 0.7143, 0.375, 0.9488, 0.375, 0.9577, 0.375, 0.7906, 0.375, 0.7989, 0.375, 0.7143, 0.375, 0.625, 0.375, 0.625, 0.375, 0.7095, 0.375, 0.125, 0.375, 0.03573, 0.375, 0.04054, 0.375, 0.125, 0.5902, 0.717, 0.6246, 0.7235, 0.5962, 0.75, 0.5997, 0.5, 0.6246, 0.5231, 0.5908, 0.5348, 0.375, 0.7179, 0.375, 0.6998, 0.375, 0.7846, 0.375, 0.7717, 0.25, 0.715, 0.25, 0.6942, 0.25, 0.625, 0.25, 0.625, 0.375, 0.04054, 0.375, 0.0, 0.375, 0.0, 0.375, 0.3012, 0.375, 0.2494, 0.375, 0.25, 0.375, 0.7989, 0.375, 0.7509, 0.375, 0.75, 0.375, 0.5405, 0.375, 0.5003, 0.375, 0.5, 0.375, 0.9624, 0.375, 0.7861, 0.375, 0.7906, 0.375, 0.9577, 0.375, 0.4617, 0.375, 0.29, 0.375, 0.2923, 0.375, 0.4594, 0.625, 0.3759, 0.625, 0.4757, 0.6003, 0.4741, 0.6018, 0.375, 0.6505, 0.625, 0.6507, 0.7225, 0.5902, 0.717, 0.5905, 0.625, 0.375, 0.6995, 0.375, 0.6995, 0.375, 0.7848, 0.375, 0.7847, 0.375, 0.5659, 0.375, 0.5665, 0.375, 0.4544, 0.375, 0.4548, 0.625, 0.7748, 0.625, 0.8741, 0.5986, 0.875, 0.5969, 0.7749, 0.625, 0.2752, 0.625, 0.5, 0.5651, 0.5, 0.5912, 0.25, 0.625, 0.75, 0.625, 0.9748, 0.5912, 1.0, 0.5651, 0.75, 0.625, 0.625, 0.625, 0.6437, 0.5528, 0.75, 0.5533, 0.625, 0.625, 0.6437, 0.625, 0.7103, 0.5651, 0.75, 0.5528, 0.75, 0.5528, 0.5, 0.5651, 0.5, 0.625, 0.5397, 0.625, 0.6063, 0.5242, 0.7774, 0.5247, 0.875, 0.4687, 0.875, 0.4688, 0.7798, 0.375, 0.217, 0.375, 0.125, 0.375, 0.2156, 0.6502, 0.5243, 0.6505, 0.625, 0.5905, 0.625, 0.5908, 0.5348, 0.375, 0.7588, 0.375, 0.866, 0.375, 0.8646, 0.375, 0.7602, 0.625, 0.6063, 0.625, 0.625, 0.5533, 0.625, 0.5528, 0.5, 0.375, 0.4691, 0.375, 0.4639, 0.375, 0.533, 0.375, 0.5295, 0.4688, 0.7798, 0.375, 0.7848, 0.375, 0.6995, 0.4687, 0.7085, 0.375, 0.5357, 0.375, 0.625, 0.375, 0.5344, 0.375, 0.03573, 0.375, 0.125, 0.375, 0.03301, 0.375, 0.125, 0.375, 0.217, 0.375, 0.2205, 0.375, 0.125, 0.375, 0.7602, 0.375, 0.7606, 0.375, 0.7328, 0.375, 0.7336, 0.375, 0.5641, 0.4688, 0.548, 0.5, 0.625, 0.375, 0.625, 0.4688, 0.548, 0.5, 0.5427, 0.5, 0.625, 0.25, 0.75, 0.25, 0.75, 0.25, 0.7316, 0.25, 0.7279, 0.375, 0.7588, 0.375, 0.7602, 0.375, 0.7336, 0.375, 0.7359, 0.25, 0.75, 0.25, 0.75, 0.25, 0.7328, 0.25, 0.7316, 0.375, 0.03301, 0.375, 0.125, 0.375, 0.125, 0.375, 0.02953, 0.375, 0.0, 0.375, 0.0, 0.375, 0.04054, 0.375, 0.03573, 0.375, 0.7861, 0.375, 0.7809, 0.375, 0.7205, 0.375, 0.717, 0.375, 0.3012, 0.375, 0.4511, 0.375, 0.4594, 0.375, 0.2923, 0.375, 0.4617, 0.375, 0.4594, 0.375, 0.5357, 0.375, 0.5344, 0.375, 0.533, 0.375, 0.625, 0.375, 0.625, 0.375, 0.5295, 0.375, 0.3012, 0.375, 0.2923, 0.375, 0.2143, 0.375, 0.2095, 0.375, 0.7989, 0.375, 0.7906, 0.375, 0.7143, 0.375, 0.7095, 0.5, 0.625, 0.5225, 0.7129, 0.4687, 0.7085, 0.375, 0.625, 0.375, 0.7316, 0.375, 0.7279, 0.375, 0.625, 0.375, 0.5184, 0.375, 0.5221, 0.375, 0.4866, 0.375, 0.4887, 0.375, 0.625, 0.375, 0.7328, 0.375, 0.7316, 0.375, 0.7613, 0.375, 0.7634, 0.375, 0.7279, 0.375, 0.7316, 0.375, 0.7606, 0.375, 0.8641, 0.375, 0.8634, 0.375, 0.7613, 0.25, 0.5184, 0.25, 0.625, 0.25, 0.5164, 0.25, 0.7328, 0.25, 0.625, 0.25, 0.7316, 0.375, 0.7606, 0.375, 0.7613, 0.375, 0.7316, 0.375, 0.7328, 0.25, 0.75, 0.25, 0.75, 0.25, 0.7359, 0.25, 0.7336, 0.375, 0.625, 0.375, 0.5184, 0.375, 0.5164, 0.375, 0.5164, 0.375, 0.5184, 0.375, 0.4887, 0.375, 0.4898, 0.25, 0.75, 0.25, 0.75, 0.25, 0.7336, 0.25, 0.7328, 0.375, 0.5141, 0.375, 0.625, 0.375, 0.625, 0.375, 0.5164, 0.375, 0.5141, 0.375, 0.5164, 0.375, 0.4898, 0.375, 0.4912, 0.25, 0.5164, 0.25, 0.5141, 0.25, 0.5, 0.25, 0.5, 0.25, 0.7359, 0.25, 0.625, 0.25, 0.625, 0.25, 0.7336, 0.375, 0.625, 0.375, 0.7359, 0.375, 0.7336, 0.375, 0.625, 0.375, 0.4898, 0.375, 0.3854, 0.375, 0.384, 0.375, 0.4912, 0.2812, 0.4816, 0.25, 0.5164, 0.25, 0.5, 0.2812, 0.4722, 0.25, 0.625, 0.25, 0.5184, 0.25, 0.5221, 0.25, 0.625, 0.375, 0.4639, 0.375, 0.4617, 0.375, 0.5344, 0.375, 0.533, 0.375, 0.4639, 0.375, 0.2876, 0.375, 0.29, 0.375, 0.4617, 0.375, 0.2923, 0.375, 0.29, 0.375, 0.2156, 0.375, 0.2143, 0.375, 0.242, 0.375, 0.0, 0.375, 0.03573, 0.375, 0.2756, 0.375, 0.5344, 0.375, 0.625, 0.375, 0.533, 0.375, 0.2156, 0.375, 0.125, 0.375, 0.2143, 0.5227, 0.5407, 0.5, 0.5427, 0.5, 0.4689, 0.5251, 0.4702, 0.375, 0.625, 0.5, 0.625, 0.4687, 0.7085, 0.375, 0.6995, 0.375, 0.7848, 0.4688, 0.7798, 0.4687, 0.875, 0.375, 0.875, 0.5, 0.5427, 0.4688, 0.548, 0.4688, 0.4657, 0.5, 0.4689, 0.4688, 0.548, 0.375, 0.5641, 0.375, 0.4561, 0.4688, 0.4657, 0.5908, 0.5348, 0.5227, 0.5407, 0.5251, 0.4702, 0.6003, 0.4741, 0.5, 0.375, 0.5255, 0.375, 0.5251, 0.4702, 0.5, 0.4689, 0.5969, 0.7749, 0.5242, 0.7774, 0.5225, 0.7129, 0.5902, 0.717, 0.5, 0.625, 0.5905, 0.625, 0.5902, 0.717, 0.5225, 0.7129, 0.5242, 0.7774, 0.5969, 0.7749, 0.5986, 0.875, 0.5247, 0.875, 0.375, 0.375, 0.4687, 0.375, 0.4688, 0.4657, 0.375, 0.4561, 0.5242, 0.7774, 0.4688, 0.7798, 0.4687, 0.7085, 0.5225, 0.7129, 0.375, 0.7717, 0.375, 0.7846, 0.375, 0.875, 0.375, 0.8705, 0.25, 0.5297, 0.25, 0.5454, 0.25, 0.5, 0.25, 0.5, 0.375, 0.4728, 0.375, 0.5403, 0.375, 0.5141, 0.375, 0.4912, 0.375, 0.5403, 0.375, 0.5665, 0.375, 0.625, 0.375, 0.625, 0.375, 0.5641, 0.375, 0.5647, 0.375, 0.4557, 0.375, 0.4561, 0.375, 0.5647, 0.375, 0.5653, 0.375, 0.4553, 0.375, 0.4557, 0.375, 0.5653, 0.375, 0.5659, 0.375, 0.4548, 0.375, 0.4553, 0.375, 0.6998, 0.375, 0.6997, 0.375, 0.7846, 0.375, 0.7846, 0.375, 0.6997, 0.375, 0.6996, 0.375, 0.7847, 0.375, 0.7846, 0.375, 0.6996, 0.375, 0.6995, 0.375, 0.7847, 0.375, 0.7847, 0.375, 0.7848, 0.375, 0.875, 0.375, 0.875, 0.375, 0.7847, 0.375, 0.7847, 0.375, 0.875, 0.375, 0.875, 0.375, 0.7847, 0.375, 0.7847, 0.375, 0.875, 0.375, 0.875, 0.375, 0.7846, 0.375, 0.5641, 0.375, 0.625, 0.375, 0.625, 0.375, 0.5647, 0.375, 0.5647, 0.375, 0.625, 0.375, 0.625, 0.375, 0.5653, 0.375, 0.5653, 0.375, 0.625, 0.375, 0.625, 0.375, 0.5659, 0.375, 0.375, 0.375, 0.4561, 0.375, 0.4557, 0.375, 0.375, 0.375, 0.375, 0.375, 0.4557, 0.375, 0.4553, 0.375, 0.375, 0.375, 0.375, 0.375, 0.4553, 0.375, 0.4548, 0.375, 0.375, 0.375, 0.625, 0.375, 0.6995, 0.375, 0.6995, 0.375, 0.625, 0.375, 0.625, 0.375, 0.6995, 0.375, 0.6996, 0.375, 0.625, 0.375, 0.625, 0.375, 0.6996, 0.375, 0.6997, 0.375, 0.625, 0.375, 0.5141, 0.375, 0.5403, 0.375, 0.625, 0.375, 0.625, 0.375, 0.4544, 0.375, 0.5665, 0.375, 0.5403, 0.375, 0.4728, 0.25, 0.5141, 0.25, 0.5297, 0.25, 0.5, 0.25, 0.5, 0.375, 0.7588, 0.375, 0.7717, 0.375, 0.8705, 0.375, 0.866, 0.25, 0.7359, 0.25, 0.715, 0.25, 0.625, 0.25, 0.625, 0.375, 0.7359, 0.375, 0.7179, 0.375, 0.7717, 0.375, 0.7588, 0.375, 0.375, 0.375, 0.4544, 0.375, 0.4728, 0.375, 0.3795, 0.25, 0.75, 0.25, 0.6942, 0.25, 0.715, 0.25, 0.75, 0.25, 0.625, 0.25, 0.5454, 0.25, 0.5297, 0.25, 0.625, 0.375, 0.625, 0.375, 0.6998, 0.375, 0.7179, 0.375, 0.625, 0.5255, 0.375, 0.5251, 0.4702, 0.6003, 0.4741, 0.6018, 0.375, 0.375, 0.625, 0.375, 0.625, 0.375, 0.6998, 0.375, 0.6997, 0.6505, 0.625, 0.6507, 0.7225, 0.75, 0.7236, 0.75, 0.625, 0.375, 0.4887, 0.375, 0.4898, 0.375, 0.3854, 0.375, 0.3866, 0.375, 0.625, 0.375, 0.625, 0.375, 0.7359, 0.375, 0.7179, 0.375, 0.4866, 0.375, 0.4887, 0.375, 0.3866, 0.375, 0.3887, 0.375, 0.5184, 0.375, 0.5221, 0.375, 0.625, 0.375, 0.625, 0.25, 0.5221, 0.25, 0.625, 0.375, 0.625, 0.375, 0.5221, 0.3616, 0.5, 0.2637, 0.5, 0.375, 0.0, 0.375, 0.125, 0.625, 0.125, 0.625, 0.02875, 0.5912, 0.0, 0.425, 0.7747, 0.425, 0.8, 0.575, 0.8, 0.575, 0.7747, 0.375, 0.875, 0.425, 0.875, 0.425, 0.8, 0.375, 0.8, 0.575, 0.55, 0.425, 0.55, 0.425, 0.7, 0.575, 0.7, 0.6003, 0.55, 0.575, 0.55, 0.575, 0.7, 0.6003, 0.7, 0.575, 0.375, 0.425, 0.375, 0.425, 0.45, 0.575, 0.45, 0.6003, 0.375, 0.575, 0.375, 0.575, 0.45, 0.6003, 0.45, 0.575, 0.4753, 0.575, 0.45, 0.425, 0.45, 0.425, 0.4753, 0.3997, 0.7, 0.4006, 0.7244, 0.425, 0.7253, 0.425, 0.7, 0.3503, 0.55, 0.325, 0.55, 0.325, 0.7, 0.3503, 0.7, 0.6003, 0.45, 0.575, 0.45, 0.575, 0.4753, 0.5994, 0.4744, 0.75, 0.55, 0.675, 0.55, 0.675, 0.7, 0.75, 0.7, 0.6497, 0.7, 0.6506, 0.75, 0.675, 0.75, 0.675, 0.7, 0.425, 0.5247, 0.425, 0.55, 0.575, 0.55, 0.575, 0.5247, 0.5994, 0.7756, 0.575, 0.7747, 0.575, 0.8, 0.6003, 0.8, 0.6497, 0.7, 0.675, 0.7, 0.675, 0.55, 0.6497, 0.55, 0.3494, 0.5256, 0.325, 0.5247, 0.325, 0.55, 0.3503, 0.55, 0.325, 0.7, 0.325, 0.7253, 0.3494, 0.7244, 0.3503, 0.7, 0.3997, 0.7, 0.425, 0.7, 0.425, 0.55, 0.3997, 0.55, 0.4006, 0.5256, 0.3997, 0.55, 0.425, 0.55, 0.425, 0.5247, 0.425, 0.7747, 0.425, 0.7253, 0.4006, 0.7244, 0.375, 0.7756, 0.6497, 0.55, 0.675, 0.55, 0.675, 0.5, 0.6506, 0.5, 0.375, 0.8, 0.425, 0.8, 0.425, 0.7747, 0.375, 0.7756, 0.5994, 0.5256, 0.575, 0.5247, 0.575, 0.55, 0.6003, 0.55, 0.5994, 0.7756, 0.5994, 0.7244, 0.575, 0.7253, 0.575, 0.7747, 0.575, 0.7, 0.575, 0.7253, 0.5994, 0.7244, 0.6003, 0.7, 0.425, 0.5247, 0.425, 0.4753, 0.375, 0.4744, 0.4006, 0.5256, 0.325, 0.7253, 0.325, 0.75, 0.3494, 0.75, 0.3494, 0.7244, 0.625, 0.7756, 0.5994, 0.7756, 0.6003, 0.8, 0.625, 0.8, 0.3494, 0.7244, 0.4006, 0.7244, 0.3997, 0.7, 0.3503, 0.7, 0.3626, 0.7244, 0.3494, 0.7244, 0.3494, 0.75, 0.6497, 0.7, 0.6003, 0.7, 0.5994, 0.7244, 0.6506, 0.75, 0.425, 0.4753, 0.425, 0.45, 0.375, 0.45, 0.375, 0.4744, 0.5994, 0.5256, 0.5994, 0.4744, 0.575, 0.4753, 0.575, 0.5247, 0.5994, 0.7624, 0.5994, 0.7756, 0.625, 0.7756, 0.25, 0.5247, 0.25, 0.55, 0.325, 0.55, 0.325, 0.5247, 0.3503, 0.55, 0.3997, 0.55, 0.4006, 0.5256, 0.3494, 0.5256, 0.6506, 0.5, 0.5994, 0.5256, 0.6003, 0.55, 0.6497, 0.55, 0.3494, 0.5256, 0.3494, 0.5, 0.325, 0.5, 0.325, 0.5247, 0.3494, 0.5, 0.3494, 0.5256, 0.3626, 0.5256, 0.625, 0.45, 0.6003, 0.45, 0.5994, 0.4744, 0.625, 0.4744, 0.5994, 0.4744, 0.5994, 0.4876, 0.625, 0.4744, 0.6497, 0.55, 0.6003, 0.55, 0.6003, 0.7, 0.6497, 0.7, 0.625, 0.375, 0.6003, 0.375, 0.6003, 0.45, 0.625, 0.45, 0.3503, 0.7, 0.3997, 0.7, 0.3997, 0.55, 0.3503, 0.55, 0.25, 0.7253, 0.25, 0.75, 0.325, 0.75, 0.325, 0.7253, 0.75, 0.7, 0.675, 0.7, 0.675, 0.75, 0.75, 0.75, 0.575, 0.5247, 0.575, 0.4753, 0.425, 0.4753, 0.425, 0.5247, 0.575, 0.7, 0.425, 0.7, 0.425, 0.7253, 0.575, 0.7253, 0.575, 0.7747, 0.575, 0.7253, 0.425, 0.7253, 0.425, 0.7747, 0.625, 0.8, 0.6003, 0.8, 0.6003, 0.875, 0.625, 0.875, 0.325, 0.5247, 0.325, 0.5, 0.25, 0.5, 0.25, 0.5247, 0.375, 0.45, 0.425, 0.45, 0.425, 0.375, 0.375, 0.375, 0.675, 0.5, 0.675, 0.55, 0.75, 0.55, 0.75, 0.5, 0.325, 0.55, 0.25, 0.55, 0.25, 0.7, 0.325, 0.7, 0.6003, 0.8, 0.575, 0.8, 0.575, 0.875, 0.6003, 0.875, 0.575, 0.8, 0.425, 0.8, 0.425, 0.875, 0.575, 0.875, 0.325, 0.7, 0.25, 0.7, 0.25, 0.7253, 0.325, 0.7253, 0.375, 0.25, 0.375, 0.5, 0.5651, 0.5, 0.5912, 0.25, 0.625, 0.625, 0.625, 0.625, 0.625, 0.6437, 0.625, 0.7103, 0.375, 0.5, 0.375, 0.5, 0.5528, 0.5, 0.5651, 0.5, 0.625, 0.625, 0.625, 0.7103, 0.875, 0.7213, 0.875, 0.625, 0.625, 0.5397, 0.625, 0.625, 0.875, 0.625, 0.875, 0.5287, 0.375, 0.375, 0.375, 0.5, 0.625, 0.5, 0.625, 0.375, 0.625, 0.5, 0.625, 0.5, 0.625, 0.75, 0.625, 0.75, 0.25, 0.5, 0.25, 0.75, 0.375, 0.75, 0.375, 0.5, 0.625, 0.5, 0.625, 0.75, 0.75, 0.75, 0.75, 0.5, 0.375, 0.75, 0.375, 0.875, 0.625, 0.875, 0.625, 0.75, 0.375, 0.5, 0.375, 0.75, 0.625, 0.75, 0.625, 0.5, 0.375, 0.5, 0.375, 0.5, 0.625, 0.5, 0.625, 0.5, 0.625, 0.75, 0.625, 0.75, 0.375, 0.75, 0.375, 0.75, 0.375, 0.75, 0.375, 0.75, 0.375, 0.5, 0.375, 0.5, 0.375, 0.625, 0.375, 0.717, 0.375, 0.7143, 0.375, 0.625, 0.375, 0.625, 0.375, 0.5, 0.375, 0.5, 0.5651, 0.75, 0.5528, 0.75, 0.375, 0.75, 0.375, 0.75, 0.625, 0.5397, 0.625, 0.6063, 0.625, 0.625, 0.625, 0.625, 0.4687, 0.375, 0.4688, 0.4657, 0.5, 0.4689, 0.5, 0.375, 0.375, 0.125, 0.375, 0.125, 0.375, 0.2095, 0.375, 0.25, 0.375, 0.25, 0.375, 0.29, 0.375, 0.2156, 0.375, 0.217, 0.375, 0.2876, 0.375, 0.625, 0.375, 0.625, 0.375, 0.7205, 0.375, 0.717, 0.375, 0.0, 0.375, 0.0, 0.375, 0.04054, 0.375, 0.125, 0.375, 0.125, 0.375, 0.9679, 0.375, 1.0, 0.375, 0.2756, 0.375, 0.242, 0.375, 0.4639, 0.375, 0.2876, 0.375, 0.2821, 0.375, 0.4691, 0.375, 0.75, 0.375, 0.75, 0.375, 0.5, 0.375, 0.5, 0.625, 0.75, 0.625, 0.75, 0.375, 0.75, 0.375, 0.75, 0.375, 0.5, 0.375, 0.5, 0.625, 0.5, 0.625, 0.5, 0.625, 0.5, 0.625, 0.5, 0.625, 0.75, 0.625, 0.75, 0.375, 0.75, 0.375, 0.75, 0.375, 0.5, 0.375, 0.5, 0.625, 0.75, 0.625, 0.75, 0.375, 0.75, 0.375, 0.75, 0.375, 0.5, 0.375, 0.5, 0.625, 0.5, 0.625, 0.5, 0.625, 0.5, 0.625, 0.5, 0.625, 0.75, 0.625, 0.75, 0.375, 0.75, 0.375, 0.75, 0.375, 0.5, 0.375, 0.5, 0.625, 0.75, 0.625, 0.75, 0.375, 0.75, 0.375, 0.75, 0.375, 0.5, 0.375, 0.5, 0.625, 0.5, 0.625, 0.5, 0.625, 0.5, 0.625, 0.5, 0.625, 0.75, 0.625, 0.75, 0.375, 0.3386, 0.375, 0.625, 0.375, 0.625, 0.375, 0.5295, 0.375, 0.4691, 0.375, 0.2821, 0.375, 0.2876, 0.375, 0.217, 0.375, 0.2205, 0.375, 0.2821, 0.5227, 0.5407, 0.5, 0.5427, 0.5, 0.625, 0.375, 0.7613, 0.375, 0.7634, 0.375, 0.8613, 0.375, 0.8634, 0.375, 0.125, 0.375, 0.125, 0.375, 0.2143, 0.375, 0.2095, 0.375, 0.625, 0.375, 0.625, 0.375, 0.5405, 0.375, 0.5357, 0.375, 0.5, 0.375, 0.625, 0.5533, 0.625, 0.5528, 0.5, 0.375, 0.75, 0.375, 0.75, 0.375, 0.625, 0.375, 0.625, 0.375, 0.625, 0.375, 0.75, 0.5528, 0.75, 0.5533, 0.625, 0.375, 0.125, 0.375, 0.25, 0.5912, 0.25, 0.625, 0.2213, 0.625, 0.125, 0.375, 0.75, 0.375, 1.0, 0.5912, 1.0, 0.5651, 0.75, 0.25, 0.625, 0.25, 0.625, 0.25, 0.5141, 0.25, 0.5297, 0.25, 0.5141, 0.25, 0.625, 0.25, 0.625, 0.25, 0.5164, 0.25, 0.625, 0.25, 0.7279, 0.2637, 0.75, 0.3616, 0.75, 0.375, 0.7279, 0.375, 0.625, 0.25, 0.75, 0.25, 0.75, 0.25, 0.7359, 0.25, 0.715, 0.375, 0.625, 0.375, 0.7328, 0.375, 0.7336, 0.25, 0.7316, 0.25, 0.7279, 0.25, 0.625, 0.25, 0.625, 0.375, 0.375, 0.375, 0.3887, 0.2812, 0.4722, 0.2812, 0.4816, 0.25, 0.7336, 0.25, 0.7328, 0.25, 0.625, 0.375, 0.375, 0.375, 0.375, 0.375, 0.4544, 0.375, 0.4548, 0.375, 0.3795, 0.375, 0.384, 0.375, 0.4912, 0.375, 0.4728, 0.375, 0.5659, 0.375, 0.5665, 0.375, 0.625, 0.375, 0.625, 0.375, 0.7846, 0.375, 0.7846, 0.375, 0.875, 0.375, 0.875, 0.5908, 0.5348, 0.5227, 0.5407, 0.5, 0.625, 0.5905, 0.625, 0.6502, 0.5243, 0.6505, 0.625, 0.75, 0.625, 0.75, 0.5233, 0.375, 0.625, 0.375, 0.9114, 0.375, 0.9679, 0.375, 0.7809, 0.375, 0.7205, 0.375, 0.625, 0.375, 0.625, 0.375, 0.625, 0.375, 0.7095, 0.375, 0.75, 0.375, 0.75, 0.375, 0.4594, 0.375, 0.5357, 0.375, 0.5405, 0.375, 0.4511, 0.375, 0.5, 0.375, 0.5, 0.375, 0.5405, 0.375, 0.625, 0.375, 0.625, 0.375, 0.25, 0.375, 0.25, 0.375, 0.3012, 0.375, 0.4511, 0.375, 0.5, 0.375, 0.5, 0.375, 0.7861, 0.375, 0.7809, 0.375, 0.9679, 0.375, 0.9624, 0.375, 0.75, 0.375, 0.75, 0.375, 0.7989, 0.375, 0.9488, 0.375, 1.0, 0.375, 1.0, 0.375, 0.7602, 0.375, 0.7606, 0.375, 0.8641, 0.375, 0.8646, 0.375, 0.7906, 0.375, 0.7143, 0.375, 0.717, 0.375, 0.7861, 0.375, 0.9488, 0.375, 0.7989, 0.375, 0.7906, 0.375, 0.9577, 0.375, 0.7143, 0.375, 0.7095, 0.375, 0.625, 0.375, 0.625, 0.375, 0.125, 0.375, 0.125, 0.375, 0.04054, 0.375, 0.03573, 0.5902, 0.717, 0.5962, 0.75, 0.6246, 0.7235, 0.5997, 0.5, 0.5908, 0.5348, 0.6246, 0.5231, 0.375, 0.7179, 0.375, 0.7717, 0.375, 0.7846, 0.375, 0.6998, 0.25, 0.715, 0.25, 0.625, 0.25, 0.625, 0.25, 0.6942, 0.375, 0.04054, 0.375, 0.0, 0.375, 0.0, 0.375, 0.3012, 0.375, 0.25, 0.375, 0.2494, 0.375, 0.7989, 0.375, 0.75, 0.375, 0.7509, 0.375, 0.5405, 0.375, 0.5, 0.375, 0.5003, 0.375, 0.9624, 0.375, 0.9577, 0.375, 0.7906, 0.375, 0.7861, 0.375, 0.4617, 0.375, 0.4594, 0.375, 0.2923, 0.375, 0.29, 0.625, 0.3759, 0.6018, 0.375, 0.6003, 0.4741, 0.625, 0.4757, 0.6505, 0.625, 0.5905, 0.625, 0.5902, 0.717, 0.6507, 0.7225, 0.375, 0.6995, 0.375, 0.7847, 0.375, 0.7848, 0.375, 0.6995, 0.375, 0.5659, 0.375, 0.4548, 0.375, 0.4544, 0.375, 0.5665, 0.625, 0.7748, 0.5969, 0.7749, 0.5986, 0.875, 0.625, 0.8741, 0.625, 0.2752, 0.5912, 0.25, 0.5651, 0.5, 0.625, 0.5, 0.625, 0.75, 0.5651, 0.75, 0.5912, 1.0, 0.625, 0.9748, 0.625, 0.625, 0.5533, 0.625, 0.5528, 0.75, 0.625, 0.6437, 0.625, 0.6437, 0.5528, 0.75, 0.5651, 0.75, 0.625, 0.7103, 0.5528, 0.5, 0.625, 0.6063, 0.625, 0.5397, 0.5651, 0.5, 0.5242, 0.7774, 0.4688, 0.7798, 0.4687, 0.875, 0.5247, 0.875, 0.375, 0.217, 0.375, 0.2156, 0.375, 0.125, 0.6502, 0.5243, 0.5908, 0.5348, 0.5905, 0.625, 0.6505, 0.625, 0.375, 0.7588, 0.375, 0.7602, 0.375, 0.8646, 0.375, 0.866, 0.625, 0.6063, 0.5528, 0.5, 0.5533, 0.625, 0.625, 0.625, 0.375, 0.4691, 0.375, 0.5295, 0.375, 0.533, 0.375, 0.4639, 0.4688, 0.7798, 0.4687, 0.7085, 0.375, 0.6995, 0.375, 0.7848, 0.375, 0.5357, 0.375, 0.5344, 0.375, 0.625, 0.375, 0.03573, 0.375, 0.03301, 0.375, 0.125, 0.375, 0.125, 0.375, 0.125, 0.375, 0.2205, 0.375, 0.217, 0.375, 0.7602, 0.375, 0.7336, 0.375, 0.7328, 0.375, 0.7606, 0.375, 0.5641, 0.375, 0.625, 0.5, 0.625, 0.4688, 0.548, 0.4688, 0.548, 0.5, 0.625, 0.5, 0.5427, 0.25, 0.75, 0.25, 0.7279, 0.25, 0.7316, 0.25, 0.75, 0.375, 0.7588, 0.375, 0.7359, 0.375, 0.7336, 0.375, 0.7602, 0.25, 0.75, 0.25, 0.7316, 0.25, 0.7328, 0.25, 0.75, 0.375, 0.03301, 0.375, 0.02953, 0.375, 0.125, 0.375, 0.125, 0.375, 0.0, 0.375, 0.03573, 0.375, 0.04054, 0.375, 0.0, 0.375, 0.7861, 0.375, 0.717, 0.375, 0.7205, 0.375, 0.7809, 0.375, 0.3012, 0.375, 0.2923, 0.375, 0.4594, 0.375, 0.4511, 0.375, 0.4617, 0.375, 0.5344, 0.375, 0.5357, 0.375, 0.4594, 0.375, 0.533, 0.375, 0.5295, 0.375, 0.625, 0.375, 0.625, 0.375, 0.3012, 0.375, 0.2095, 0.375, 0.2143, 0.375, 0.2923, 0.375, 0.7989, 0.375, 0.7095, 0.375, 0.7143, 0.375, 0.7906, 0.5, 0.625, 0.4687, 0.7085, 0.5225, 0.7129, 0.375, 0.625, 0.375, 0.625, 0.375, 0.7279, 0.375, 0.7316, 0.375, 0.5184, 0.375, 0.4887, 0.375, 0.4866, 0.375, 0.5221, 0.375, 0.625, 0.375, 0.7316, 0.375, 0.7328, 0.375, 0.7613, 0.375, 0.7316, 0.375, 0.7279, 0.375, 0.7634, 0.375, 0.7606, 0.375, 0.7613, 0.375, 0.8634, 0.375, 0.8641, 0.25, 0.5184, 0.25, 0.5164, 0.25, 0.625, 0.25, 0.7328, 0.25, 0.7316, 0.25, 0.625, 0.375, 0.7606, 0.375, 0.7328, 0.375, 0.7316, 0.375, 0.7613, 0.25, 0.75, 0.25, 0.7336, 0.25, 0.7359, 0.25, 0.75, 0.375, 0.625, 0.375, 0.5164, 0.375, 0.5184, 0.375, 0.5164, 0.375, 0.4898, 0.375, 0.4887, 0.375, 0.5184, 0.25, 0.75, 0.25, 0.7328, 0.25, 0.7336, 0.25, 0.75, 0.375, 0.5141, 0.375, 0.5164, 0.375, 0.625, 0.375, 0.625, 0.375, 0.5141, 0.375, 0.4912, 0.375, 0.4898, 0.375, 0.5164, 0.25, 0.5164, 0.25, 0.5, 0.25, 0.5, 0.25, 0.5141, 0.25, 0.7359, 0.25, 0.7336, 0.25, 0.625, 0.25, 0.625, 0.375, 0.625, 0.375, 0.625, 0.375, 0.7336, 0.375, 0.7359, 0.375, 0.4898, 0.375, 0.4912, 0.375, 0.384, 0.375, 0.3854, 0.2812, 0.4816, 0.2812, 0.4722, 0.25, 0.5, 0.25, 0.5164, 0.25, 0.625, 0.25, 0.625, 0.25, 0.5221, 0.25, 0.5184, 0.375, 0.4639, 0.375, 0.533, 0.375, 0.5344, 0.375, 0.4617, 0.375, 0.4639, 0.375, 0.4617, 0.375, 0.29, 0.375, 0.2876, 0.375, 0.2923, 0.375, 0.2143, 0.375, 0.2156, 0.375, 0.29, 0.375, 0.242, 0.375, 0.2756, 0.375, 0.03573, 0.375, 0.0, 0.375, 0.5344, 0.375, 0.533, 0.375, 0.625, 0.375, 0.2156, 0.375, 0.2143, 0.375, 0.125, 0.5227, 0.5407, 0.5251, 0.4702, 0.5, 0.4689, 0.5, 0.5427, 0.375, 0.625, 0.375, 0.6995, 0.4687, 0.7085, 0.5, 0.625, 0.375, 0.7848, 0.375, 0.875, 0.4687, 0.875, 0.4688, 0.7798, 0.5, 0.5427, 0.5, 0.4689, 0.4688, 0.4657, 0.4688, 0.548, 0.4688, 0.548, 0.4688, 0.4657, 0.375, 0.4561, 0.375, 0.5641, 0.5908, 0.5348, 0.6003, 0.4741, 0.5251, 0.4702, 0.5227, 0.5407, 0.5, 0.375, 0.5, 0.4689, 0.5251, 0.4702, 0.5255, 0.375, 0.5969, 0.7749, 0.5902, 0.717, 0.5225, 0.7129, 0.5242, 0.7774, 0.5, 0.625, 0.5225, 0.7129, 0.5902, 0.717, 0.5905, 0.625, 0.5242, 0.7774, 0.5247, 0.875, 0.5986, 0.875, 0.5969, 0.7749, 0.375, 0.375, 0.375, 0.4561, 0.4688, 0.4657, 0.4687, 0.375, 0.5242, 0.7774, 0.5225, 0.7129, 0.4687, 0.7085, 0.4688, 0.7798, 0.375, 0.7717, 0.375, 0.8705, 0.375, 0.875, 0.375, 0.7846, 0.25, 0.5297, 0.25, 0.5, 0.25, 0.5, 0.25, 0.5454, 0.375, 0.4728, 0.375, 0.4912, 0.375, 0.5141, 0.375, 0.5403, 0.375, 0.5403, 0.375, 0.625, 0.375, 0.625, 0.375, 0.5665, 0.375, 0.5641, 0.375, 0.4561, 0.375, 0.4557, 0.375, 0.5647, 0.375, 0.5647, 0.375, 0.4557, 0.375, 0.4553, 0.375, 0.5653, 0.375, 0.5653, 0.375, 0.4553, 0.375, 0.4548, 0.375, 0.5659, 0.375, 0.6998, 0.375, 0.7846, 0.375, 0.7846, 0.375, 0.6997, 0.375, 0.6997, 0.375, 0.7846, 0.375, 0.7847, 0.375, 0.6996, 0.375, 0.6996, 0.375, 0.7847, 0.375, 0.7847, 0.375, 0.6995, 0.375, 0.7848, 0.375, 0.7847, 0.375, 0.875, 0.375, 0.875, 0.375, 0.7847, 0.375, 0.7847, 0.375, 0.875, 0.375, 0.875, 0.375, 0.7847, 0.375, 0.7846, 0.375, 0.875, 0.375, 0.875, 0.375, 0.5641, 0.375, 0.5647, 0.375, 0.625, 0.375, 0.625, 0.375, 0.5647, 0.375, 0.5653, 0.375, 0.625, 0.375, 0.625, 0.375, 0.5653, 0.375, 0.5659, 0.375, 0.625, 0.375, 0.625, 0.375, 0.375, 0.375, 0.375, 0.375, 0.4557, 0.375, 0.4561, 0.375, 0.375, 0.375, 0.375, 0.375, 0.4553, 0.375, 0.4557, 0.375, 0.375, 0.375, 0.375, 0.375, 0.4548, 0.375, 0.4553, 0.375, 0.625, 0.375, 0.625, 0.375, 0.6995, 0.375, 0.6995, 0.375, 0.625, 0.375, 0.625, 0.375, 0.6996, 0.375, 0.6995, 0.375, 0.625, 0.375, 0.625, 0.375, 0.6997, 0.375, 0.6996, 0.375, 0.5141, 0.375, 0.625, 0.375, 0.625, 0.375, 0.5403, 0.375, 0.4544, 0.375, 0.4728, 0.375, 0.5403, 0.375, 0.5665, 0.25, 0.5141, 0.25, 0.5, 0.25, 0.5, 0.25, 0.5297, 0.375, 0.7588, 0.375, 0.866, 0.375, 0.8705, 0.375, 0.7717, 0.25, 0.7359, 0.25, 0.625, 0.25, 0.625, 0.25, 0.715, 0.375, 0.7359, 0.375, 0.7588, 0.375, 0.7717, 0.375, 0.7179, 0.375, 0.375, 0.375, 0.3795, 0.375, 0.4728, 0.375, 0.4544, 0.25, 0.75, 0.25, 0.75, 0.25, 0.715, 0.25, 0.6942, 0.25, 0.625, 0.25, 0.625, 0.25, 0.5297, 0.25, 0.5454, 0.375, 0.625, 0.375, 0.625, 0.375, 0.7179, 0.375, 0.6998])
me_002.update()

# ---- objects
ob_002 = bpy.data.objects.new('Куб.002', me_002)

# ---- transforms, parenting, visibility, modifiers, constraints
ob_002.location = (0.0, 0.0, 0.0)
ob_002.rotation_euler = (1.571, 2.148e-16, 1.659e-16)

# ---- collection membership
col_collection.objects.link(ob_002)

# ---- scene / render settings (as saved in the file)
scene.frame_start = 1; scene.frame_end = 60; scene.frame_set(1)
scene.render.engine = 'BLENDER_EEVEE_NEXT'
scene.render.fps = 60
scene.cycles.sampling_pattern = 'TABULATED_SOBOL'
bpy.context.view_layer.update()

# ---- added for rendering (the .blend has no active camera and no usable light): camera, sun
cam_auto = bpy.data.cameras.new('AutoCamera')
cam_auto.lens = 50.0
cam_auto.sensor_width = 36.0
cam_auto.clip_end = 1000.0
ob_auto_camera = bpy.data.objects.new('AutoCamera', cam_auto)
scene.collection.objects.link(ob_auto_camera)
ob_auto_camera.location = (1.36582, -1.63437, 1.64424)
ob_auto_camera.rotation_euler = (1.09748, -7.21219e-08, 0.694738)
scene.camera = ob_auto_camera
light_auto_sun = bpy.data.lights.new('AutoSun', 'SUN')
light_auto_sun.energy = 3.0
light_auto_sun.angle = 0.0523599
ob_auto_sun = bpy.data.objects.new('AutoSun', light_auto_sun)
scene.collection.objects.link(ob_auto_sun)
ob_auto_sun.rotation_euler = (0.872665, 0.174533, 0.523599)
bpy.context.view_layer.update()
